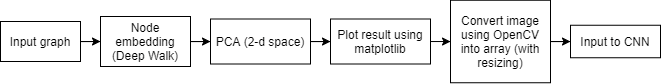

The diagram above was exported from draw.io. Its source (the exported page's mxGraphModel, read from the mxfile embedded in the PNG):
<mxGraphModel dx="813" dy="459" grid="1" gridSize="10" guides="1" tooltips="1" connect="1" arrows="1" fold="1" page="1" pageScale="1" pageWidth="850" pageHeight="1100" math="0" shadow="0">
  <root>
    <mxCell id="0" />
    <mxCell id="1" parent="0" />
    <mxCell id="2" value="" style="group" vertex="1" connectable="0" parent="1">
      <mxGeometry x="30" y="98.75" width="660" height="82.5" as="geometry" />
    </mxCell>
    <mxCell id="3" value="Input graph" style="rounded=0;whiteSpace=wrap;html=1;" vertex="1" parent="2">
      <mxGeometry y="21.25" width="80" height="40" as="geometry" />
    </mxCell>
    <mxCell id="4" value="Node embedding (Deep Walk)" style="rounded=0;whiteSpace=wrap;html=1;" vertex="1" parent="2">
      <mxGeometry x="100" y="16.25" width="90" height="50" as="geometry" />
    </mxCell>
    <mxCell id="5" style="edgeStyle=orthogonalEdgeStyle;rounded=0;orthogonalLoop=1;jettySize=auto;html=1;entryX=0;entryY=0.5;entryDx=0;entryDy=0;" edge="1" parent="2" source="3" target="4">
      <mxGeometry relative="1" as="geometry" />
    </mxCell>
    <mxCell id="6" value="PCA (2-d space)" style="rounded=0;whiteSpace=wrap;html=1;" vertex="1" parent="2">
      <mxGeometry x="210" y="18.75" width="100" height="45" as="geometry" />
    </mxCell>
    <mxCell id="7" value="" style="edgeStyle=orthogonalEdgeStyle;rounded=0;orthogonalLoop=1;jettySize=auto;html=1;" edge="1" parent="2" source="4" target="6">
      <mxGeometry relative="1" as="geometry" />
    </mxCell>
    <mxCell id="8" value="Plot result using matplotlib" style="rounded=0;whiteSpace=wrap;html=1;" vertex="1" parent="2">
      <mxGeometry x="330" y="18.75" width="100" height="45" as="geometry" />
    </mxCell>
    <mxCell id="9" value="" style="edgeStyle=orthogonalEdgeStyle;rounded=0;orthogonalLoop=1;jettySize=auto;html=1;" edge="1" parent="2" source="6" target="8">
      <mxGeometry relative="1" as="geometry" />
    </mxCell>
    <mxCell id="10" value="Convert image using OpenCV into array (with resizing)" style="rounded=0;whiteSpace=wrap;html=1;" vertex="1" parent="2">
      <mxGeometry x="450" width="100" height="82.5" as="geometry" />
    </mxCell>
    <mxCell id="11" value="" style="edgeStyle=orthogonalEdgeStyle;rounded=0;orthogonalLoop=1;jettySize=auto;html=1;" edge="1" parent="2" source="8" target="10">
      <mxGeometry relative="1" as="geometry" />
    </mxCell>
    <mxCell id="12" value="Input to CNN" style="rounded=0;whiteSpace=wrap;html=1;" vertex="1" parent="2">
      <mxGeometry x="570" y="25" width="90" height="32.5" as="geometry" />
    </mxCell>
    <mxCell id="13" value="" style="edgeStyle=orthogonalEdgeStyle;rounded=0;orthogonalLoop=1;jettySize=auto;html=1;" edge="1" parent="2" source="10" target="12">
      <mxGeometry relative="1" as="geometry" />
    </mxCell>
  </root>
</mxGraphModel>